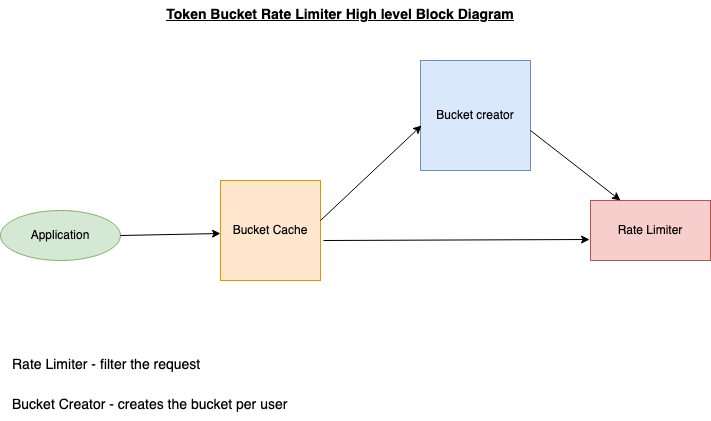

The diagram above was exported from draw.io. Its source (the exported page's mxGraphModel, read from the mxfile embedded in the PNG):
<mxGraphModel dx="946" dy="516" grid="1" gridSize="10" guides="1" tooltips="1" connect="1" arrows="1" fold="1" page="1" pageScale="1" pageWidth="850" pageHeight="1100" math="0" shadow="0">
  <root>
    <mxCell id="0" />
    <mxCell id="1" parent="0" />
    <mxCell id="VOzSYBrw9vFXwbsB0vje-1" value="Application" style="ellipse;whiteSpace=wrap;html=1;fillColor=#d5e8d4;strokeColor=#82b366;" vertex="1" parent="1">
      <mxGeometry x="30" y="230" width="120" height="50" as="geometry" />
    </mxCell>
    <mxCell id="VOzSYBrw9vFXwbsB0vje-2" value="Bucket Cache" style="whiteSpace=wrap;html=1;aspect=fixed;fillColor=#ffe6cc;strokeColor=#d79b00;" vertex="1" parent="1">
      <mxGeometry x="250" y="200" width="100" height="100" as="geometry" />
    </mxCell>
    <mxCell id="VOzSYBrw9vFXwbsB0vje-3" value="" style="endArrow=classic;html=1;rounded=0;entryX=0;entryY=0.5;entryDx=0;entryDy=0;exitX=1;exitY=0.5;exitDx=0;exitDy=0;" edge="1" parent="1" source="VOzSYBrw9vFXwbsB0vje-1">
      <mxGeometry width="50" height="50" relative="1" as="geometry">
        <mxPoint x="150" y="258" as="sourcePoint" />
        <mxPoint x="250" y="253" as="targetPoint" />
      </mxGeometry>
    </mxCell>
    <mxCell id="VOzSYBrw9vFXwbsB0vje-4" value="Bucket creator" style="whiteSpace=wrap;html=1;aspect=fixed;fillColor=#dae8fc;strokeColor=#6c8ebf;" vertex="1" parent="1">
      <mxGeometry x="450" y="80" width="110" height="110" as="geometry" />
    </mxCell>
    <mxCell id="VOzSYBrw9vFXwbsB0vje-5" value="" style="endArrow=classic;html=1;rounded=0;entryX=0.009;entryY=0.591;entryDx=0;entryDy=0;entryPerimeter=0;" edge="1" parent="1" target="VOzSYBrw9vFXwbsB0vje-4">
      <mxGeometry width="50" height="50" relative="1" as="geometry">
        <mxPoint x="350" y="240" as="sourcePoint" />
        <mxPoint x="400" y="190" as="targetPoint" />
      </mxGeometry>
    </mxCell>
    <mxCell id="VOzSYBrw9vFXwbsB0vje-6" value="Rate Limiter" style="rounded=0;whiteSpace=wrap;html=1;fillColor=#f8cecc;strokeColor=#b85450;" vertex="1" parent="1">
      <mxGeometry x="620" y="220" width="120" height="60" as="geometry" />
    </mxCell>
    <mxCell id="VOzSYBrw9vFXwbsB0vje-7" value="" style="endArrow=classic;html=1;rounded=0;entryX=0.25;entryY=0;entryDx=0;entryDy=0;" edge="1" parent="1" target="VOzSYBrw9vFXwbsB0vje-6">
      <mxGeometry width="50" height="50" relative="1" as="geometry">
        <mxPoint x="560" y="150" as="sourcePoint" />
        <mxPoint x="680" y="210" as="targetPoint" />
      </mxGeometry>
    </mxCell>
    <mxCell id="VOzSYBrw9vFXwbsB0vje-8" value="" style="endArrow=classic;html=1;rounded=0;exitX=1.03;exitY=0.6;exitDx=0;exitDy=0;exitPerimeter=0;entryX=-0.008;entryY=0.65;entryDx=0;entryDy=0;entryPerimeter=0;" edge="1" parent="1" source="VOzSYBrw9vFXwbsB0vje-2" target="VOzSYBrw9vFXwbsB0vje-6">
      <mxGeometry width="50" height="50" relative="1" as="geometry">
        <mxPoint x="400" y="300" as="sourcePoint" />
        <mxPoint x="450" y="250" as="targetPoint" />
      </mxGeometry>
    </mxCell>
    <mxCell id="VOzSYBrw9vFXwbsB0vje-9" value="&lt;u&gt;&lt;font style=&quot;font-size: 14px&quot;&gt;&lt;b&gt;Token Bucket Rate Limiter High level Block Diagram&lt;/b&gt;&lt;/font&gt;&lt;/u&gt;" style="text;html=1;strokeColor=none;fillColor=none;align=center;verticalAlign=middle;whiteSpace=wrap;rounded=0;" vertex="1" parent="1">
      <mxGeometry x="190" y="20" width="360" height="30" as="geometry" />
    </mxCell>
    <mxCell id="VOzSYBrw9vFXwbsB0vje-10" value="&lt;div align=&quot;left&quot;&gt;Rate Limiter - filter the request&lt;/div&gt;" style="text;html=1;strokeColor=none;fillColor=none;align=left;verticalAlign=middle;whiteSpace=wrap;rounded=0;fontSize=14;" vertex="1" parent="1">
      <mxGeometry x="40" y="370" width="450" height="30" as="geometry" />
    </mxCell>
    <mxCell id="VOzSYBrw9vFXwbsB0vje-11" value="&lt;div align=&quot;left&quot;&gt;Bucket Creator - creates the bucket per user&lt;br&gt;&lt;/div&gt;" style="text;html=1;strokeColor=none;fillColor=none;align=left;verticalAlign=middle;whiteSpace=wrap;rounded=0;fontSize=14;" vertex="1" parent="1">
      <mxGeometry x="40" y="410" width="450" height="30" as="geometry" />
    </mxCell>
  </root>
</mxGraphModel>